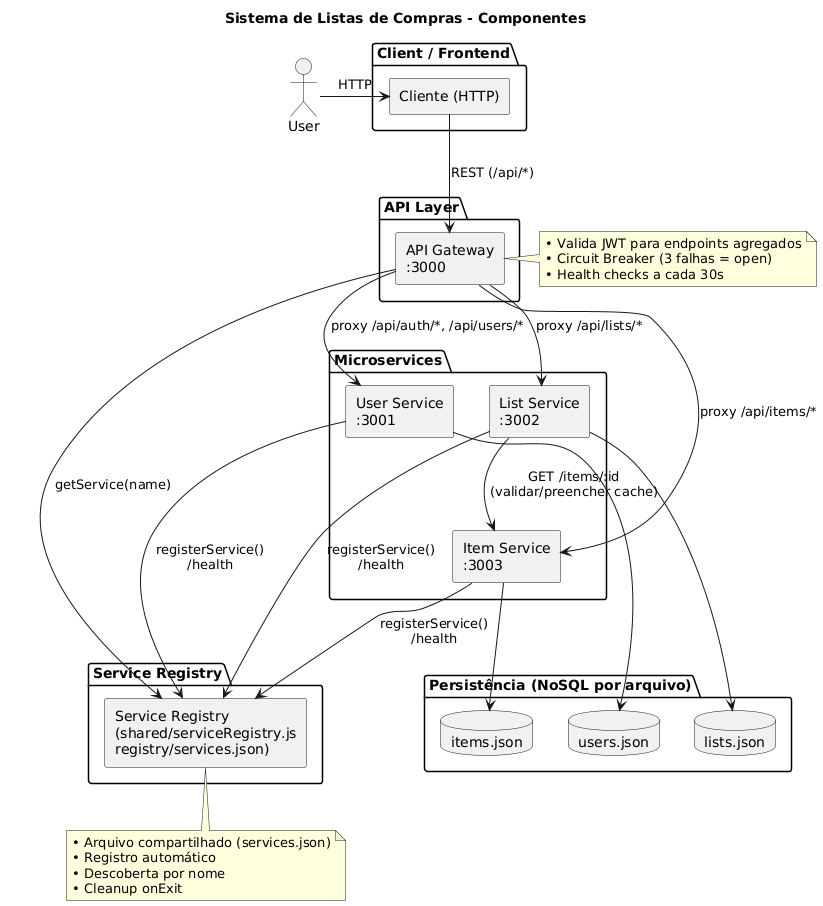

The diagram above was rendered by PlantUML. Its source (embedded in the PNG):
@startuml
title Sistema de Listas de Compras - Componentes

skinparam componentStyle rectangle
skinparam shadowing false

actor User as user

package "Client / Frontend" {
  component "Cliente (HTTP)" as client
}

package "API Layer" {
  component "API Gateway\n:3000" as gateway
}

package "Service Registry" {
  component "Service Registry\n(shared/serviceRegistry.js\nregistry/services.json)" as registry
}

package "Microservices" {
  component "User Service\n:3001" as userSvc
  component "Item Service\n:3003" as itemSvc
  component "List Service\n:3002" as listSvc
}

package "Persistência (NoSQL por arquivo)" {
  database "users.json" as usersDb
  database "items.json" as itemsDb
  database "lists.json" as listsDb
}

' Relações principais
user -> client : HTTP
client --> gateway : REST (/api/*)

gateway --> userSvc : proxy /api/auth/*, /api/users/*
gateway --> itemSvc : proxy /api/items/*
gateway --> listSvc : proxy /api/lists/*

' Descoberta de serviços
gateway --> registry : getService(name)
userSvc --> registry : registerService()\n/health
itemSvc --> registry : registerService()\n/health
listSvc --> registry : registerService()\n/health

' Integrações internas
listSvc --> itemSvc : GET /items/:id\n(validar/preencher cache)

' Persistência
userSvc --> usersDb
itemSvc --> itemsDb
listSvc --> listsDb

' Segurança
note right of gateway
  • Valida JWT para endpoints agregados
  • Circuit Breaker (3 falhas = open)
  • Health checks a cada 30s
end note

note bottom of registry
  • Arquivo compartilhado (services.json)
  • Registro automático
  • Descoberta por nome
  • Cleanup onExit
end note

@enduml